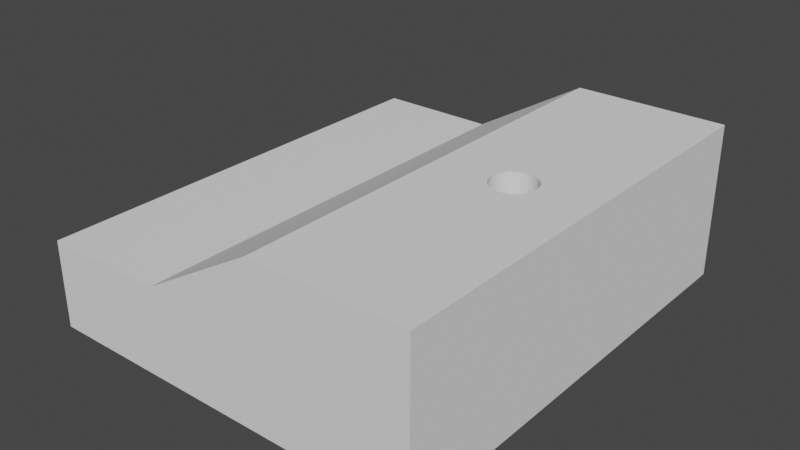 # Source: baffle2.blend  (saved by Blender 3.4.6; exported with 4.5.12 LTS)
import bpy
from mathutils import Matrix  # noqa: F401  (used for matrix-valued properties, if any)

bpy.ops.wm.read_factory_settings(use_empty=True)
scene = bpy.context.scene
scene.name = 'Scene'

# ---- collections
col_collection = bpy.data.collections.new('Collection'); scene.collection.children.link(col_collection)

# ---- world
world_world = bpy.data.worlds.new('World'); scene.world = world_world
world_world.use_nodes = True; world_world.node_tree.nodes.clear()
_N = world_world.node_tree.nodes; _L = world_world.node_tree.links
n0 = _N.new('ShaderNodeOutputWorld'); n0.name = 'World Output'; n0.location = (300, 300)
n1 = _N.new('ShaderNodeBackground'); n1.name = 'Background'; n1.location = (10, 300)
n1.inputs[0].default_value = (0.05088, 0.05088, 0.05088, 1.0)
_L.new(n1.outputs[0], n0.inputs[0])
n0.is_active_output = True
world_world.color = (0.05088, 0.05088, 0.05088)
world_world.use_sun_shadow = False
world_world.sun_shadow_jitter_overblur = 0.0

# ---- meshes
me_baffle = bpy.data.meshes.new('baffle')
me_baffle.from_pydata([(0.0, 0.0, 2.135), (0.0, 0.0, 1.235), (0.15, 0.0, 2.135), (0.15, 0.0, 1.235), (0.0, 0.0, 0.635), (0.0, 0.0, 0.0), (0.15, 0.0, 0.635), (0.15, 0.0, 0.0), (0.0, 0.0, 6.635), (0.0, 0.0, 5.735), (0.15, 0.0, 6.635), (0.15, 0.0, 5.735), (0.0, 0.0, 5.135), (0.0, 0.0, 4.235), (0.15, 0.0, 5.135), (0.15, 0.0, 4.235), (0.15, 0.0, 2.735), (0.15, 0.0, 3.635), (0.0, 0.0, 2.735), (0.0, 0.0, 3.635), (0.15, 0.0, 7.87), (0.15, 0.65, 7.87), (0.0, 0.0, 7.87), (0.0, 0.65, 7.87), (0.15, 0.0, 7.235), (0.0, 0.0, 7.235), (0.15, 0.65, 0.0), (0.0, 0.65, 0.0), (0.15, 0.2819, 4.038), (0.15, 0.2954, 3.987), (0.15, 0.15, 5.175), (0.15, 0.1928, 6.705), (0.15, 0.15, 6.675), (0.15, 0.1928, 5.665), (0.15, 0.2819, 3.832), (0.15, 0.2598, 3.785), (0.15, 0.2298, 3.742), (0.15, 0.1928, 3.705), (0.15, 0.15, 3.675), (0.15, 0.2954, 6.883), (0.15, 0.2819, 6.832), (0.15, 0.2598, 5.585), (0.15, 0.2819, 5.538), (0.15, 0.05209, 3.64), (0.15, 0.05209, 2.73), (0.15, 0.1026, 3.653), (0.15, 0.1026, 2.717), (0.15, 0.15, 2.695), (0.15, 0.1928, 7.165), (0.15, 0.15, 7.195), (0.15, 0.1026, 7.217), (0.15, 0.2298, 7.128), (0.15, 0.2598, 7.085), (0.15, 0.2819, 7.038), (0.15, 0.2954, 6.987), (0.15, 0.3, 6.935), (0.15, 0.2598, 6.785), (0.15, 0.2298, 6.742), (0.15, 0.1026, 6.653), (0.15, 0.05209, 6.64), (0.15, 0.15, 5.695), (0.15, 0.1026, 5.717), (0.15, 0.05209, 7.23), (0.15, 0.05209, 5.73), (0.15, 0.2298, 5.628), (0.15, 0.2954, 5.487), (0.15, 0.3, 5.435), (0.15, 0.2954, 5.383), (0.15, 0.2819, 5.332), (0.15, 0.2598, 5.285), (0.15, 0.2298, 5.242), (0.15, 0.1928, 5.205), (0.15, 0.05209, 4.23), (0.15, 0.1026, 4.217), (0.15, 0.15, 4.195), (0.15, 0.1928, 4.165), (0.15, 0.2819, 2.332), (0.15, 0.2598, 2.285), (0.15, 0.1928, 1.165), (0.15, 0.2298, 2.242), (0.15, 0.1928, 2.205), (0.15, 0.15, 2.175), (0.15, 0.1026, 1.217), (0.15, 0.15, 1.195), (0.15, 0.2819, 0.8324), (0.15, 0.2598, 0.785), (0.15, 0.2298, 0.7422), (0.15, 0.1928, 0.7052), (0.15, 0.15, 0.6752), (0.15, 0.1026, 0.6531), (0.15, 0.05209, 0.6396), (0.15, 0.05209, 2.14), (0.15, 0.3, 3.935), (0.15, 0.2954, 3.883), (0.15, 0.05209, 5.14), (0.15, 0.1026, 5.153), (0.15, 0.2298, 4.128), (0.15, 0.2598, 4.085), (0.15, 0.1026, 2.153), (0.15, 0.05209, 1.23), (0.15, 0.1928, 2.665), (0.15, 0.2298, 2.628), (0.15, 0.2598, 2.585), (0.15, 0.2954, 0.9871), (0.15, 0.3, 0.935), (0.15, 0.2954, 0.8829), (0.15, 0.2954, 2.383), (0.15, 0.2298, 1.128), (0.15, 0.3, 2.435), (0.15, 0.2598, 1.085), (0.15, 0.2819, 1.038), (0.15, 0.2954, 2.487), (0.15, 0.2819, 2.538), (0.0, 0.15, 2.175), (0.0, 0.1928, 2.205), (0.0, 0.1026, 1.217), (0.0, 0.2598, 2.585), (0.0, 0.2298, 2.628), (0.0, 0.05209, 3.64), (0.0, 0.1928, 2.665), (0.0, 0.15, 2.695), (0.0, 0.15, 1.195), (0.0, 0.15, 3.675), (0.0, 0.1928, 3.705), (0.0, 0.2298, 7.128), (0.0, 0.1928, 7.165), (0.0, 3.674e-17, 3.635), (0.0, 0.05209, 2.73), (0.0, 0.1026, 2.717), (0.0, 0.1928, 0.7052), (0.0, 0.15, 0.6752), (0.0, 0.1026, 0.6531), (0.0, 0.2598, 2.285), (0.0, 0.2819, 2.332), (0.0, 0.1928, 1.165), (0.0, 0.1026, 5.717), (0.0, 0.15, 6.675), (0.0, 0.15, 5.695), (0.0, 0.1928, 5.665), (0.0, 0.1928, 6.705), (0.0, 0.2298, 6.742), (0.0, 0.2598, 6.785), (0.0, 0.05209, 0.6396), (0.0, 3.674e-17, 0.635), (0.0, 0.2298, 0.7422), (0.0, 0.2598, 0.785), (0.0, 0.2819, 0.8324), (0.0, 0.2298, 2.242), (0.0, 0.2298, 3.742), (0.0, 0.2598, 3.785), (0.0, 0.2819, 3.832), (0.0, 0.2298, 5.242), (0.0, 0.2598, 5.285), (0.0, 0.2819, 5.332), (0.0, 0.2954, 5.383), (0.0, 0.3, 5.435), (0.0, 0.2954, 5.487), (0.0, 0.2819, 5.538), (0.0, 0.2819, 1.038), (0.0, 0.2598, 1.085), (0.0, 0.3, 2.435), (0.0, 0.2598, 5.585), (0.0, 0.2298, 5.628), (0.0, 0.05209, 5.73), (0.0, 0.05209, 6.64), (0.0, 0.1026, 6.653), (0.0, 0.2819, 6.832), (0.0, 0.2954, 6.883), (0.0, 0.3, 6.935), (0.0, 0.2954, 6.987), (0.0, 0.2819, 7.038), (0.0, 0.2598, 7.085), (0.0, 0.15, 7.195), (0.0, 0.1026, 7.217), (0.0, 0.05209, 7.23), (0.0, 0.2954, 2.383), (0.0, 0.2298, 1.128), (0.0, 3.674e-17, 2.135), (0.0, 0.05209, 1.23), (0.0, 0.05209, 2.14), (0.0, 0.1026, 2.153), (0.0, 0.2954, 3.987), (0.0, 0.2819, 4.038), (0.0, 0.15, 5.175), (0.0, 0.2598, 4.085), (0.0, 0.15, 4.195), (0.0, 0.1026, 4.217), (0.0, 0.05209, 4.23), (0.0, 0.1026, 5.153), (0.0, 0.1026, 3.653), (0.0, 0.2954, 2.487), (0.0, 0.2819, 2.538), (0.0, 0.2298, 4.128), (0.0, 0.1928, 4.165), (0.0, 0.2954, 3.883), (0.0, 0.3, 3.935), (0.0, 0.1928, 5.205), (0.0, 0.2954, 0.8829), (0.0, 0.3, 0.935), (0.0, 0.2954, 0.9871), (0.0, 3.674e-17, 5.135), (0.0, 0.05209, 5.14), (0.15, 3.674e-17, 3.635), (0.15, 3.674e-17, 5.135), (0.15, 3.674e-17, 0.635), (0.15, 3.674e-17, 2.135), (0.15, 3.674e-17, 6.635), (0.0, 3.674e-17, 6.635)], [], [(0, 1, 2), (2, 1, 3), (4, 5, 6), (6, 5, 7), (8, 9, 10), (10, 9, 11), (12, 13, 14), (14, 13, 15), (16, 17, 18), (18, 17, 19), (20, 21, 22), (22, 21, 23), (24, 20, 25), (25, 20, 22), (26, 7, 27), (27, 7, 5), (21, 26, 23), (23, 26, 27), (28, 29, 30), (31, 32, 33), (34, 35, 26), (35, 36, 26), (26, 36, 37), (26, 37, 38), (39, 40, 33), (41, 42, 21), (17, 16, 43), (43, 16, 44), (43, 44, 45), (45, 44, 46), (45, 46, 38), (38, 46, 47), (48, 21, 49), (49, 21, 50), (48, 51, 21), (21, 51, 52), (21, 52, 53), (53, 54, 21), (21, 54, 55), (21, 55, 39), (40, 56, 33), (33, 56, 57), (33, 57, 31), (32, 58, 33), (33, 58, 59), (33, 59, 60), (60, 59, 61), (50, 21, 62), (62, 21, 20), (62, 20, 24), (10, 11, 59), (59, 11, 63), (59, 63, 61), (39, 33, 21), (21, 33, 64), (21, 64, 41), (42, 65, 21), (21, 65, 66), (21, 66, 26), (26, 66, 67), (26, 67, 68), (68, 69, 26), (26, 69, 70), (26, 70, 71), (72, 73, 30), (30, 73, 74), (30, 74, 75), (76, 77, 78), (78, 77, 79), (78, 79, 80), (81, 82, 80), (80, 82, 83), (80, 83, 78), (84, 85, 26), (26, 85, 86), (26, 86, 87), (87, 88, 26), (26, 88, 89), (26, 89, 7), (7, 89, 90), (7, 90, 6), (91, 2, 3), (30, 29, 71), (71, 29, 92), (71, 92, 26), (26, 92, 93), (26, 93, 34), (14, 15, 94), (94, 15, 72), (94, 72, 95), (95, 72, 30), (75, 96, 30), (30, 96, 97), (30, 97, 28), (81, 98, 82), (82, 98, 91), (82, 91, 99), (99, 91, 3), (47, 100, 38), (38, 100, 101), (38, 101, 102), (103, 104, 26), (26, 104, 105), (26, 105, 84), (76, 78, 106), (106, 78, 107), (106, 107, 108), (108, 107, 109), (108, 109, 110), (110, 103, 108), (108, 103, 26), (108, 26, 111), (111, 26, 38), (111, 38, 112), (112, 38, 102), (113, 114, 115), (116, 117, 118), (118, 117, 119), (118, 119, 120), (115, 114, 121), (27, 122, 123), (124, 125, 23), (18, 126, 127), (127, 126, 118), (127, 118, 128), (128, 118, 120), (129, 27, 130), (130, 27, 131), (132, 133, 134), (135, 136, 137), (137, 136, 138), (136, 139, 138), (138, 139, 140), (138, 140, 141), (131, 27, 142), (142, 27, 5), (142, 5, 143), (129, 144, 27), (27, 144, 145), (27, 145, 146), (121, 114, 134), (134, 114, 147), (134, 147, 132), (123, 148, 27), (27, 148, 149), (27, 149, 150), (151, 152, 27), (27, 152, 153), (153, 154, 27), (27, 154, 155), (27, 155, 23), (23, 155, 156), (23, 156, 157), (158, 159, 160), (157, 161, 23), (23, 161, 162), (23, 162, 138), (9, 8, 163), (163, 8, 164), (163, 164, 135), (135, 164, 165), (135, 165, 136), (141, 166, 138), (138, 166, 167), (138, 167, 23), (23, 167, 168), (23, 168, 169), (169, 170, 23), (23, 170, 171), (23, 171, 124), (125, 172, 23), (23, 172, 173), (23, 173, 22), (22, 173, 174), (22, 174, 25), (133, 175, 134), (134, 175, 160), (134, 160, 176), (176, 160, 159), (1, 177, 178), (178, 177, 179), (178, 179, 115), (115, 179, 180), (115, 180, 113), (181, 182, 183), (183, 182, 184), (185, 186, 183), (183, 186, 187), (183, 187, 188), (189, 190, 118), (118, 190, 191), (118, 191, 116), (184, 192, 183), (183, 192, 193), (183, 193, 185), (150, 194, 27), (27, 194, 195), (27, 195, 151), (151, 195, 181), (151, 181, 196), (196, 181, 183), (146, 197, 27), (27, 197, 198), (27, 198, 199), (13, 200, 187), (187, 200, 201), (187, 201, 188), (189, 122, 190), (190, 122, 27), (190, 27, 160), (160, 27, 199), (160, 199, 158), (15, 13, 72), (72, 13, 187), (72, 187, 73), (73, 187, 186), (73, 186, 74), (74, 186, 185), (74, 185, 75), (75, 185, 193), (75, 193, 96), (96, 193, 192), (96, 192, 97), (97, 192, 184), (97, 184, 28), (28, 184, 182), (28, 182, 29), (29, 182, 181), (29, 181, 92), (92, 181, 195), (92, 195, 93), (93, 195, 194), (93, 194, 34), (34, 194, 150), (34, 150, 35), (35, 150, 149), (35, 149, 36), (36, 149, 148), (36, 148, 37), (37, 148, 123), (37, 123, 38), (38, 123, 122), (38, 122, 45), (45, 122, 189), (45, 189, 43), (43, 189, 118), (43, 118, 202), (202, 118, 126), (11, 9, 63), (63, 9, 163), (63, 163, 61), (61, 163, 135), (61, 135, 60), (60, 135, 137), (60, 137, 33), (33, 137, 138), (33, 138, 64), (64, 138, 162), (64, 162, 41), (41, 162, 161), (41, 161, 42), (42, 161, 157), (42, 157, 65), (65, 157, 156), (65, 156, 66), (66, 156, 155), (66, 155, 67), (67, 155, 154), (67, 154, 68), (68, 154, 153), (68, 153, 69), (69, 153, 152), (69, 152, 70), (70, 152, 151), (70, 151, 71), (71, 151, 196), (71, 196, 30), (30, 196, 183), (30, 183, 95), (95, 183, 188), (95, 188, 94), (94, 188, 201), (94, 201, 203), (203, 201, 200), (3, 1, 99), (99, 1, 178), (99, 178, 82), (82, 178, 115), (82, 115, 83), (83, 115, 121), (83, 121, 78), (78, 121, 134), (78, 134, 107), (107, 134, 176), (107, 176, 109), (109, 176, 159), (109, 159, 110), (110, 159, 158), (110, 158, 103), (103, 158, 199), (103, 199, 104), (104, 199, 198), (104, 198, 105), (105, 198, 197), (105, 197, 84), (84, 197, 146), (84, 146, 85), (85, 146, 145), (85, 145, 86), (86, 145, 144), (86, 144, 87), (87, 144, 129), (87, 129, 88), (88, 129, 130), (88, 130, 89), (89, 130, 131), (89, 131, 90), (90, 131, 142), (90, 142, 204), (204, 142, 143), (16, 18, 44), (44, 18, 127), (44, 127, 46), (46, 127, 128), (46, 128, 47), (47, 128, 120), (47, 120, 100), (100, 120, 119), (100, 119, 101), (101, 119, 117), (101, 117, 102), (102, 117, 116), (102, 116, 112), (112, 116, 191), (112, 191, 111), (111, 191, 190), (111, 190, 108), (108, 190, 160), (108, 160, 106), (106, 160, 175), (106, 175, 76), (76, 175, 133), (76, 133, 77), (77, 133, 132), (77, 132, 79), (79, 132, 147), (79, 147, 80), (80, 147, 114), (80, 114, 81), (81, 114, 113), (81, 113, 98), (98, 113, 180), (98, 180, 91), (91, 180, 179), (91, 179, 205), (205, 179, 177), (24, 25, 62), (62, 25, 174), (62, 174, 50), (50, 174, 173), (50, 173, 49), (49, 173, 172), (49, 172, 48), (48, 172, 125), (48, 125, 51), (51, 125, 124), (51, 124, 52), (52, 124, 171), (52, 171, 53), (53, 171, 170), (53, 170, 54), (54, 170, 169), (54, 169, 55), (55, 169, 168), (55, 168, 39), (39, 168, 167), (39, 167, 40), (40, 167, 166), (40, 166, 56), (56, 166, 141), (56, 141, 57), (57, 141, 140), (57, 140, 31), (31, 140, 139), (31, 139, 32), (32, 139, 136), (32, 136, 58), (58, 136, 165), (58, 165, 59), (59, 165, 164), (59, 164, 206), (206, 164, 207)])
me_baffle.update()
me_wall1 = bpy.data.meshes.new('wall1')
me_wall1.from_pydata([(0.686, -0.787, 0.272), (0.686, -0.787, 0.0), (0.686, 0.0, 0.272), (0.686, 0.0, 0.0), (0.5281, -0.3644, 0.272), (0.5335, -0.3606, 0.272), (0.419, 0.0, 0.272), (0.419, -0.787, 0.272), (0.5525, -0.4315, 0.272), (0.5459, -0.4309, 0.272), (0.5591, -0.4309, 0.272), (0.5655, -0.4292, 0.272), (0.5715, -0.3606, 0.272), (0.5655, -0.3578, 0.272), (0.5591, -0.3561, 0.272), (0.5854, -0.3745, 0.272), (0.5882, -0.3805, 0.272), (0.5395, -0.3578, 0.272), (0.5459, -0.3561, 0.272), (0.5525, -0.3555, 0.272), (0.5769, -0.3644, 0.272), (0.5816, -0.3691, 0.272), (0.5816, -0.4179, 0.272), (0.5854, -0.4125, 0.272), (0.5882, -0.4065, 0.272), (0.5769, -0.4226, 0.272), (0.5715, -0.4264, 0.272), (0.5395, -0.4292, 0.272), (0.5335, -0.4264, 0.272), (0.5281, -0.4226, 0.272), (0.5168, -0.3805, 0.272), (0.5196, -0.3745, 0.272), (0.5234, -0.3691, 0.272), (0.5899, -0.3869, 0.272), (0.5905, -0.3935, 0.272), (0.5899, -0.4001, 0.272), (0.5234, -0.4179, 0.272), (0.5196, -0.4125, 0.272), (0.5168, -0.4065, 0.272), (0.5151, -0.4001, 0.272), (0.5145, -0.3935, 0.272), (0.5151, -0.3869, 0.272), (0.216, -0.787, 0.152), (0.216, 0.0, 0.152), (0.0, -0.787, 0.152), (0.0, 0.0, 0.152), (0.0, -0.787, 0.0), (0.0, 0.0, 0.0), (0.5655, -0.3578, 0.0), (0.5591, -0.3561, 0.0), (0.5525, -0.3555, 0.0), (0.5459, -0.3561, 0.0), (0.5525, -0.4315, 0.0), (0.5591, -0.4309, 0.0), (0.5395, -0.3578, 0.0), (0.5335, -0.3606, 0.0), (0.5281, -0.3644, 0.0), (0.5882, -0.3805, 0.0), (0.5854, -0.3745, 0.0), (0.5816, -0.3691, 0.0), (0.5769, -0.3644, 0.0), (0.5715, -0.3606, 0.0), (0.5234, -0.3691, 0.0), (0.5196, -0.3745, 0.0), (0.5168, -0.3805, 0.0), (0.5655, -0.4292, 0.0), (0.5715, -0.4264, 0.0), (0.5769, -0.4226, 0.0), (0.5816, -0.4179, 0.0), (0.5854, -0.4125, 0.0), (0.5882, -0.4065, 0.0), (0.5168, -0.4065, 0.0), (0.5196, -0.4125, 0.0), (0.5234, -0.4179, 0.0), (0.5281, -0.4226, 0.0), (0.5335, -0.4264, 0.0), (0.5395, -0.4292, 0.0), (0.5459, -0.4309, 0.0), (0.5151, -0.3869, 0.0), (0.5145, -0.3935, 0.0), (0.5151, -0.4001, 0.0), (0.5899, -0.4001, 0.0), (0.5905, -0.3935, 0.0), (0.5899, -0.3869, 0.0)], [], [(0, 1, 2), (2, 1, 3), (4, 5, 6), (7, 8, 9), (8, 7, 10), (10, 7, 0), (10, 0, 11), (12, 2, 13), (13, 2, 14), (2, 15, 16), (5, 17, 6), (6, 17, 18), (6, 18, 2), (2, 18, 19), (2, 19, 14), (12, 20, 2), (2, 20, 21), (2, 21, 15), (22, 0, 23), (23, 0, 24), (22, 25, 0), (0, 25, 26), (0, 26, 11), (9, 27, 7), (7, 27, 28), (7, 28, 29), (30, 31, 6), (6, 31, 32), (6, 32, 4), (16, 33, 2), (2, 33, 34), (2, 34, 0), (0, 34, 35), (0, 35, 24), (29, 36, 7), (7, 36, 37), (7, 37, 38), (38, 39, 7), (7, 39, 40), (7, 40, 6), (6, 40, 41), (6, 41, 30), (42, 7, 43), (43, 7, 6), (44, 42, 45), (45, 42, 43), (46, 44, 47), (47, 44, 45), (48, 49, 3), (49, 50, 3), (3, 50, 51), (3, 51, 47), (1, 52, 53), (51, 54, 47), (47, 54, 55), (47, 55, 56), (57, 58, 3), (3, 58, 59), (59, 60, 3), (3, 60, 61), (3, 61, 48), (56, 62, 47), (47, 62, 63), (47, 63, 64), (53, 65, 1), (1, 65, 66), (1, 66, 67), (67, 68, 1), (1, 68, 69), (1, 69, 70), (71, 72, 46), (46, 72, 73), (46, 73, 74), (74, 75, 46), (46, 75, 76), (46, 76, 1), (1, 76, 77), (1, 77, 52), (64, 78, 47), (47, 78, 79), (47, 79, 46), (46, 79, 80), (46, 80, 71), (70, 81, 1), (1, 81, 82), (1, 82, 3), (3, 82, 83), (3, 83, 57), (44, 46, 42), (42, 46, 1), (42, 1, 7), (7, 1, 0), (47, 45, 43), (6, 2, 43), (43, 2, 3), (43, 3, 47), (52, 8, 53), (53, 8, 10), (53, 10, 65), (65, 10, 11), (65, 11, 66), (66, 11, 26), (66, 26, 67), (67, 26, 25), (67, 25, 68), (68, 25, 22), (68, 22, 69), (69, 22, 23), (69, 23, 70), (70, 23, 24), (70, 24, 81), (81, 24, 35), (81, 35, 82), (82, 35, 34), (82, 34, 83), (83, 34, 33), (83, 33, 57), (57, 33, 16), (57, 16, 58), (58, 16, 15), (58, 15, 59), (59, 15, 21), (59, 21, 60), (60, 21, 20), (60, 20, 61), (61, 20, 12), (61, 12, 48), (48, 12, 13), (48, 13, 49), (49, 13, 14), (49, 14, 50), (50, 14, 19), (50, 19, 51), (51, 19, 18), (51, 18, 54), (54, 18, 17), (54, 17, 55), (55, 17, 5), (55, 5, 56), (56, 5, 4), (56, 4, 62), (62, 4, 32), (62, 32, 63), (63, 32, 31), (63, 31, 64), (64, 31, 30), (64, 30, 78), (78, 30, 41), (78, 41, 79), (79, 41, 40), (79, 40, 80), (80, 40, 39), (80, 39, 71), (71, 39, 38), (71, 38, 72), (72, 38, 37), (72, 37, 73), (73, 37, 36), (73, 36, 74), (74, 36, 29), (74, 29, 75), (75, 29, 28), (75, 28, 76), (76, 28, 27), (76, 27, 77), (77, 27, 9), (77, 9, 52), (52, 9, 8)])
me_wall1.update()
me_baffle_001 = bpy.data.meshes.new('baffle.001')
me_baffle_001.from_pydata([(0.0, 0.0, 2.135), (0.0, 0.0, 1.235), (0.15, 0.0, 2.135), (0.15, 0.0, 1.235), (0.0, 0.0, 0.635), (0.0, 0.0, 0.0), (0.15, 0.0, 0.635), (0.15, 0.0, 0.0), (0.0, 0.0, 6.635), (0.0, 0.0, 5.735), (0.15, 0.0, 6.635), (0.15, 0.0, 5.735), (0.0, 0.0, 5.135), (0.0, 0.0, 4.235), (0.15, 0.0, 5.135), (0.15, 0.0, 4.235), (0.15, 0.0, 2.735), (0.15, 0.0, 3.635), (0.0, 0.0, 2.735), (0.0, 0.0, 3.635), (0.15, 0.0, 7.87), (0.15, 0.65, 7.87), (0.0, 0.0, 7.87), (0.0, 0.65, 7.87), (0.15, 0.0, 7.235), (0.0, 0.0, 7.235), (0.15, 0.65, 0.0), (0.0, 0.65, 0.0), (0.15, 0.2819, 4.038), (0.15, 0.2954, 3.987), (0.15, 0.15, 5.175), (0.15, 0.1928, 6.705), (0.15, 0.15, 6.675), (0.15, 0.1928, 5.665), (0.15, 0.2819, 3.832), (0.15, 0.2598, 3.785), (0.15, 0.2298, 3.742), (0.15, 0.1928, 3.705), (0.15, 0.15, 3.675), (0.15, 0.2954, 6.883), (0.15, 0.2819, 6.832), (0.15, 0.2598, 5.585), (0.15, 0.2819, 5.538), (0.15, 0.05209, 3.64), (0.15, 0.05209, 2.73), (0.15, 0.1026, 3.653), (0.15, 0.1026, 2.717), (0.15, 0.15, 2.695), (0.15, 0.1928, 7.165), (0.15, 0.15, 7.195), (0.15, 0.1026, 7.217), (0.15, 0.2298, 7.128), (0.15, 0.2598, 7.085), (0.15, 0.2819, 7.038), (0.15, 0.2954, 6.987), (0.15, 0.3, 6.935), (0.15, 0.2598, 6.785), (0.15, 0.2298, 6.742), (0.15, 0.1026, 6.653), (0.15, 0.05209, 6.64), (0.15, 0.15, 5.695), (0.15, 0.1026, 5.717), (0.15, 0.05209, 7.23), (0.15, 0.05209, 5.73), (0.15, 0.2298, 5.628), (0.15, 0.2954, 5.487), (0.15, 0.3, 5.435), (0.15, 0.2954, 5.383), (0.15, 0.2819, 5.332), (0.15, 0.2598, 5.285), (0.15, 0.2298, 5.242), (0.15, 0.1928, 5.205), (0.15, 0.05209, 4.23), (0.15, 0.1026, 4.217), (0.15, 0.15, 4.195), (0.15, 0.1928, 4.165), (0.15, 0.2819, 2.332), (0.15, 0.2598, 2.285), (0.15, 0.1928, 1.165), (0.15, 0.2298, 2.242), (0.15, 0.1928, 2.205), (0.15, 0.15, 2.175), (0.15, 0.1026, 1.217), (0.15, 0.15, 1.195), (0.15, 0.2819, 0.8324), (0.15, 0.2598, 0.785), (0.15, 0.2298, 0.7422), (0.15, 0.1928, 0.7052), (0.15, 0.15, 0.6752), (0.15, 0.1026, 0.6531), (0.15, 0.05209, 0.6396), (0.15, 0.05209, 2.14), (0.15, 0.3, 3.935), (0.15, 0.2954, 3.883), (0.15, 0.05209, 5.14), (0.15, 0.1026, 5.153), (0.15, 0.2298, 4.128), (0.15, 0.2598, 4.085), (0.15, 0.1026, 2.153), (0.15, 0.05209, 1.23), (0.15, 0.1928, 2.665), (0.15, 0.2298, 2.628), (0.15, 0.2598, 2.585), (0.15, 0.2954, 0.9871), (0.15, 0.3, 0.935), (0.15, 0.2954, 0.8829), (0.15, 0.2954, 2.383), (0.15, 0.2298, 1.128), (0.15, 0.3, 2.435), (0.15, 0.2598, 1.085), (0.15, 0.2819, 1.038), (0.15, 0.2954, 2.487), (0.15, 0.2819, 2.538), (0.0, 0.15, 2.175), (0.0, 0.1928, 2.205), (0.0, 0.1026, 1.217), (0.0, 0.2598, 2.585), (0.0, 0.2298, 2.628), (0.0, 0.05209, 3.64), (0.0, 0.1928, 2.665), (0.0, 0.15, 2.695), (0.0, 0.15, 1.195), (0.0, 0.15, 3.675), (0.0, 0.1928, 3.705), (0.0, 0.2298, 7.128), (0.0, 0.1928, 7.165), (0.0, 3.674e-17, 3.635), (0.0, 0.05209, 2.73), (0.0, 0.1026, 2.717), (0.0, 0.1928, 0.7052), (0.0, 0.15, 0.6752), (0.0, 0.1026, 0.6531), (0.0, 0.2598, 2.285), (0.0, 0.2819, 2.332), (0.0, 0.1928, 1.165), (0.0, 0.1026, 5.717), (0.0, 0.15, 6.675), (0.0, 0.15, 5.695), (0.0, 0.1928, 5.665), (0.0, 0.1928, 6.705), (0.0, 0.2298, 6.742), (0.0, 0.2598, 6.785), (0.0, 0.05209, 0.6396), (0.0, 3.674e-17, 0.635), (0.0, 0.2298, 0.7422), (0.0, 0.2598, 0.785), (0.0, 0.2819, 0.8324), (0.0, 0.2298, 2.242), (0.0, 0.2298, 3.742), (0.0, 0.2598, 3.785), (0.0, 0.2819, 3.832), (0.0, 0.2298, 5.242), (0.0, 0.2598, 5.285), (0.0, 0.2819, 5.332), (0.0, 0.2954, 5.383), (0.0, 0.3, 5.435), (0.0, 0.2954, 5.487), (0.0, 0.2819, 5.538), (0.0, 0.2819, 1.038), (0.0, 0.2598, 1.085), (0.0, 0.3, 2.435), (0.0, 0.2598, 5.585), (0.0, 0.2298, 5.628), (0.0, 0.05209, 5.73), (0.0, 0.05209, 6.64), (0.0, 0.1026, 6.653), (0.0, 0.2819, 6.832), (0.0, 0.2954, 6.883), (0.0, 0.3, 6.935), (0.0, 0.2954, 6.987), (0.0, 0.2819, 7.038), (0.0, 0.2598, 7.085), (0.0, 0.15, 7.195), (0.0, 0.1026, 7.217), (0.0, 0.05209, 7.23), (0.0, 0.2954, 2.383), (0.0, 0.2298, 1.128), (0.0, 3.674e-17, 2.135), (0.0, 0.05209, 1.23), (0.0, 0.05209, 2.14), (0.0, 0.1026, 2.153), (0.0, 0.2954, 3.987), (0.0, 0.2819, 4.038), (0.0, 0.15, 5.175), (0.0, 0.2598, 4.085), (0.0, 0.15, 4.195), (0.0, 0.1026, 4.217), (0.0, 0.05209, 4.23), (0.0, 0.1026, 5.153), (0.0, 0.1026, 3.653), (0.0, 0.2954, 2.487), (0.0, 0.2819, 2.538), (0.0, 0.2298, 4.128), (0.0, 0.1928, 4.165), (0.0, 0.2954, 3.883), (0.0, 0.3, 3.935), (0.0, 0.1928, 5.205), (0.0, 0.2954, 0.8829), (0.0, 0.3, 0.935), (0.0, 0.2954, 0.9871), (0.0, 3.674e-17, 5.135), (0.0, 0.05209, 5.14), (0.15, 3.674e-17, 3.635), (0.15, 3.674e-17, 5.135), (0.15, 3.674e-17, 0.635), (0.15, 3.674e-17, 2.135), (0.15, 3.674e-17, 6.635), (0.0, 3.674e-17, 6.635)], [], [(0, 1, 2), (2, 1, 3), (4, 5, 6), (6, 5, 7), (8, 9, 10), (10, 9, 11), (12, 13, 14), (14, 13, 15), (16, 17, 18), (18, 17, 19), (20, 21, 22), (22, 21, 23), (24, 20, 25), (25, 20, 22), (26, 7, 27), (27, 7, 5), (21, 26, 23), (23, 26, 27), (28, 29, 30), (31, 32, 33), (34, 35, 26), (35, 36, 26), (26, 36, 37), (26, 37, 38), (39, 40, 33), (41, 42, 21), (17, 16, 43), (43, 16, 44), (43, 44, 45), (45, 44, 46), (45, 46, 38), (38, 46, 47), (48, 21, 49), (49, 21, 50), (48, 51, 21), (21, 51, 52), (21, 52, 53), (53, 54, 21), (21, 54, 55), (21, 55, 39), (40, 56, 33), (33, 56, 57), (33, 57, 31), (32, 58, 33), (33, 58, 59), (33, 59, 60), (60, 59, 61), (50, 21, 62), (62, 21, 20), (62, 20, 24), (10, 11, 59), (59, 11, 63), (59, 63, 61), (39, 33, 21), (21, 33, 64), (21, 64, 41), (42, 65, 21), (21, 65, 66), (21, 66, 26), (26, 66, 67), (26, 67, 68), (68, 69, 26), (26, 69, 70), (26, 70, 71), (72, 73, 30), (30, 73, 74), (30, 74, 75), (76, 77, 78), (78, 77, 79), (78, 79, 80), (81, 82, 80), (80, 82, 83), (80, 83, 78), (84, 85, 26), (26, 85, 86), (26, 86, 87), (87, 88, 26), (26, 88, 89), (26, 89, 7), (7, 89, 90), (7, 90, 6), (91, 2, 3), (30, 29, 71), (71, 29, 92), (71, 92, 26), (26, 92, 93), (26, 93, 34), (14, 15, 94), (94, 15, 72), (94, 72, 95), (95, 72, 30), (75, 96, 30), (30, 96, 97), (30, 97, 28), (81, 98, 82), (82, 98, 91), (82, 91, 99), (99, 91, 3), (47, 100, 38), (38, 100, 101), (38, 101, 102), (103, 104, 26), (26, 104, 105), (26, 105, 84), (76, 78, 106), (106, 78, 107), (106, 107, 108), (108, 107, 109), (108, 109, 110), (110, 103, 108), (108, 103, 26), (108, 26, 111), (111, 26, 38), (111, 38, 112), (112, 38, 102), (113, 114, 115), (116, 117, 118), (118, 117, 119), (118, 119, 120), (115, 114, 121), (27, 122, 123), (124, 125, 23), (18, 126, 127), (127, 126, 118), (127, 118, 128), (128, 118, 120), (129, 27, 130), (130, 27, 131), (132, 133, 134), (135, 136, 137), (137, 136, 138), (136, 139, 138), (138, 139, 140), (138, 140, 141), (131, 27, 142), (142, 27, 5), (142, 5, 143), (129, 144, 27), (27, 144, 145), (27, 145, 146), (121, 114, 134), (134, 114, 147), (134, 147, 132), (123, 148, 27), (27, 148, 149), (27, 149, 150), (151, 152, 27), (27, 152, 153), (153, 154, 27), (27, 154, 155), (27, 155, 23), (23, 155, 156), (23, 156, 157), (158, 159, 160), (157, 161, 23), (23, 161, 162), (23, 162, 138), (9, 8, 163), (163, 8, 164), (163, 164, 135), (135, 164, 165), (135, 165, 136), (141, 166, 138), (138, 166, 167), (138, 167, 23), (23, 167, 168), (23, 168, 169), (169, 170, 23), (23, 170, 171), (23, 171, 124), (125, 172, 23), (23, 172, 173), (23, 173, 22), (22, 173, 174), (22, 174, 25), (133, 175, 134), (134, 175, 160), (134, 160, 176), (176, 160, 159), (1, 177, 178), (178, 177, 179), (178, 179, 115), (115, 179, 180), (115, 180, 113), (181, 182, 183), (183, 182, 184), (185, 186, 183), (183, 186, 187), (183, 187, 188), (189, 190, 118), (118, 190, 191), (118, 191, 116), (184, 192, 183), (183, 192, 193), (183, 193, 185), (150, 194, 27), (27, 194, 195), (27, 195, 151), (151, 195, 181), (151, 181, 196), (196, 181, 183), (146, 197, 27), (27, 197, 198), (27, 198, 199), (13, 200, 187), (187, 200, 201), (187, 201, 188), (189, 122, 190), (190, 122, 27), (190, 27, 160), (160, 27, 199), (160, 199, 158), (15, 13, 72), (72, 13, 187), (72, 187, 73), (73, 187, 186), (73, 186, 74), (74, 186, 185), (74, 185, 75), (75, 185, 193), (75, 193, 96), (96, 193, 192), (96, 192, 97), (97, 192, 184), (97, 184, 28), (28, 184, 182), (28, 182, 29), (29, 182, 181), (29, 181, 92), (92, 181, 195), (92, 195, 93), (93, 195, 194), (93, 194, 34), (34, 194, 150), (34, 150, 35), (35, 150, 149), (35, 149, 36), (36, 149, 148), (36, 148, 37), (37, 148, 123), (37, 123, 38), (38, 123, 122), (38, 122, 45), (45, 122, 189), (45, 189, 43), (43, 189, 118), (43, 118, 202), (202, 118, 126), (11, 9, 63), (63, 9, 163), (63, 163, 61), (61, 163, 135), (61, 135, 60), (60, 135, 137), (60, 137, 33), (33, 137, 138), (33, 138, 64), (64, 138, 162), (64, 162, 41), (41, 162, 161), (41, 161, 42), (42, 161, 157), (42, 157, 65), (65, 157, 156), (65, 156, 66), (66, 156, 155), (66, 155, 67), (67, 155, 154), (67, 154, 68), (68, 154, 153), (68, 153, 69), (69, 153, 152), (69, 152, 70), (70, 152, 151), (70, 151, 71), (71, 151, 196), (71, 196, 30), (30, 196, 183), (30, 183, 95), (95, 183, 188), (95, 188, 94), (94, 188, 201), (94, 201, 203), (203, 201, 200), (3, 1, 99), (99, 1, 178), (99, 178, 82), (82, 178, 115), (82, 115, 83), (83, 115, 121), (83, 121, 78), (78, 121, 134), (78, 134, 107), (107, 134, 176), (107, 176, 109), (109, 176, 159), (109, 159, 110), (110, 159, 158), (110, 158, 103), (103, 158, 199), (103, 199, 104), (104, 199, 198), (104, 198, 105), (105, 198, 197), (105, 197, 84), (84, 197, 146), (84, 146, 85), (85, 146, 145), (85, 145, 86), (86, 145, 144), (86, 144, 87), (87, 144, 129), (87, 129, 88), (88, 129, 130), (88, 130, 89), (89, 130, 131), (89, 131, 90), (90, 131, 142), (90, 142, 204), (204, 142, 143), (16, 18, 44), (44, 18, 127), (44, 127, 46), (46, 127, 128), (46, 128, 47), (47, 128, 120), (47, 120, 100), (100, 120, 119), (100, 119, 101), (101, 119, 117), (101, 117, 102), (102, 117, 116), (102, 116, 112), (112, 116, 191), (112, 191, 111), (111, 191, 190), (111, 190, 108), (108, 190, 160), (108, 160, 106), (106, 160, 175), (106, 175, 76), (76, 175, 133), (76, 133, 77), (77, 133, 132), (77, 132, 79), (79, 132, 147), (79, 147, 80), (80, 147, 114), (80, 114, 81), (81, 114, 113), (81, 113, 98), (98, 113, 180), (98, 180, 91), (91, 180, 179), (91, 179, 205), (205, 179, 177), (24, 25, 62), (62, 25, 174), (62, 174, 50), (50, 174, 173), (50, 173, 49), (49, 173, 172), (49, 172, 48), (48, 172, 125), (48, 125, 51), (51, 125, 124), (51, 124, 52), (52, 124, 171), (52, 171, 53), (53, 171, 170), (53, 170, 54), (54, 170, 169), (54, 169, 55), (55, 169, 168), (55, 168, 39), (39, 168, 167), (39, 167, 40), (40, 167, 166), (40, 166, 56), (56, 166, 141), (56, 141, 57), (57, 141, 140), (57, 140, 31), (31, 140, 139), (31, 139, 32), (32, 139, 136), (32, 136, 58), (58, 136, 165), (58, 165, 59), (59, 165, 164), (59, 164, 206), (206, 164, 207)])
me_baffle_001.update()
me_baffle_002 = bpy.data.meshes.new('baffle.002')
me_baffle_002.from_pydata([(0.0, 0.0, 2.135), (0.0, 0.0, 1.235), (0.15, 0.0, 2.135), (0.15, 0.0, 1.235), (0.0, 0.0, 0.635), (0.0, 0.0, 0.0), (0.15, 0.0, 0.635), (0.15, 0.0, 0.0), (0.0, 0.0, 6.635), (0.0, 0.0, 5.735), (0.15, 0.0, 6.635), (0.15, 0.0, 5.735), (0.0, 0.0, 5.135), (0.0, 0.0, 4.235), (0.15, 0.0, 5.135), (0.15, 0.0, 4.235), (0.15, 0.0, 2.735), (0.15, 0.0, 3.635), (0.0, 0.0, 2.735), (0.0, 0.0, 3.635), (0.15, 0.0, 7.87), (0.15, 0.65, 7.87), (0.0, 0.0, 7.87), (0.0, 0.65, 7.87), (0.15, 0.0, 7.235), (0.0, 0.0, 7.235), (0.15, 0.65, 0.0), (0.0, 0.65, 0.0), (0.15, 0.2819, 4.038), (0.15, 0.2954, 3.987), (0.15, 0.15, 5.175), (0.15, 0.1928, 6.705), (0.15, 0.15, 6.675), (0.15, 0.1928, 5.665), (0.15, 0.2819, 3.832), (0.15, 0.2598, 3.785), (0.15, 0.2298, 3.742), (0.15, 0.1928, 3.705), (0.15, 0.15, 3.675), (0.15, 0.2954, 6.883), (0.15, 0.2819, 6.832), (0.15, 0.2598, 5.585), (0.15, 0.2819, 5.538), (0.15, 0.05209, 3.64), (0.15, 0.05209, 2.73), (0.15, 0.1026, 3.653), (0.15, 0.1026, 2.717), (0.15, 0.15, 2.695), (0.15, 0.1928, 7.165), (0.15, 0.15, 7.195), (0.15, 0.1026, 7.217), (0.15, 0.2298, 7.128), (0.15, 0.2598, 7.085), (0.15, 0.2819, 7.038), (0.15, 0.2954, 6.987), (0.15, 0.3, 6.935), (0.15, 0.2598, 6.785), (0.15, 0.2298, 6.742), (0.15, 0.1026, 6.653), (0.15, 0.05209, 6.64), (0.15, 0.15, 5.695), (0.15, 0.1026, 5.717), (0.15, 0.05209, 7.23), (0.15, 0.05209, 5.73), (0.15, 0.2298, 5.628), (0.15, 0.2954, 5.487), (0.15, 0.3, 5.435), (0.15, 0.2954, 5.383), (0.15, 0.2819, 5.332), (0.15, 0.2598, 5.285), (0.15, 0.2298, 5.242), (0.15, 0.1928, 5.205), (0.15, 0.05209, 4.23), (0.15, 0.1026, 4.217), (0.15, 0.15, 4.195), (0.15, 0.1928, 4.165), (0.15, 0.2819, 2.332), (0.15, 0.2598, 2.285), (0.15, 0.1928, 1.165), (0.15, 0.2298, 2.242), (0.15, 0.1928, 2.205), (0.15, 0.15, 2.175), (0.15, 0.1026, 1.217), (0.15, 0.15, 1.195), (0.15, 0.2819, 0.8324), (0.15, 0.2598, 0.785), (0.15, 0.2298, 0.7422), (0.15, 0.1928, 0.7052), (0.15, 0.15, 0.6752), (0.15, 0.1026, 0.6531), (0.15, 0.05209, 0.6396), (0.15, 0.05209, 2.14), (0.15, 0.3, 3.935), (0.15, 0.2954, 3.883), (0.15, 0.05209, 5.14), (0.15, 0.1026, 5.153), (0.15, 0.2298, 4.128), (0.15, 0.2598, 4.085), (0.15, 0.1026, 2.153), (0.15, 0.05209, 1.23), (0.15, 0.1928, 2.665), (0.15, 0.2298, 2.628), (0.15, 0.2598, 2.585), (0.15, 0.2954, 0.9871), (0.15, 0.3, 0.935), (0.15, 0.2954, 0.8829), (0.15, 0.2954, 2.383), (0.15, 0.2298, 1.128), (0.15, 0.3, 2.435), (0.15, 0.2598, 1.085), (0.15, 0.2819, 1.038), (0.15, 0.2954, 2.487), (0.15, 0.2819, 2.538), (0.0, 0.15, 2.175), (0.0, 0.1928, 2.205), (0.0, 0.1026, 1.217), (0.0, 0.2598, 2.585), (0.0, 0.2298, 2.628), (0.0, 0.05209, 3.64), (0.0, 0.1928, 2.665), (0.0, 0.15, 2.695), (0.0, 0.15, 1.195), (0.0, 0.15, 3.675), (0.0, 0.1928, 3.705), (0.0, 0.2298, 7.128), (0.0, 0.1928, 7.165), (0.0, 3.674e-17, 3.635), (0.0, 0.05209, 2.73), (0.0, 0.1026, 2.717), (0.0, 0.1928, 0.7052), (0.0, 0.15, 0.6752), (0.0, 0.1026, 0.6531), (0.0, 0.2598, 2.285), (0.0, 0.2819, 2.332), (0.0, 0.1928, 1.165), (0.0, 0.1026, 5.717), (0.0, 0.15, 6.675), (0.0, 0.15, 5.695), (0.0, 0.1928, 5.665), (0.0, 0.1928, 6.705), (0.0, 0.2298, 6.742), (0.0, 0.2598, 6.785), (0.0, 0.05209, 0.6396), (0.0, 3.674e-17, 0.635), (0.0, 0.2298, 0.7422), (0.0, 0.2598, 0.785), (0.0, 0.2819, 0.8324), (0.0, 0.2298, 2.242), (0.0, 0.2298, 3.742), (0.0, 0.2598, 3.785), (0.0, 0.2819, 3.832), (0.0, 0.2298, 5.242), (0.0, 0.2598, 5.285), (0.0, 0.2819, 5.332), (0.0, 0.2954, 5.383), (0.0, 0.3, 5.435), (0.0, 0.2954, 5.487), (0.0, 0.2819, 5.538), (0.0, 0.2819, 1.038), (0.0, 0.2598, 1.085), (0.0, 0.3, 2.435), (0.0, 0.2598, 5.585), (0.0, 0.2298, 5.628), (0.0, 0.05209, 5.73), (0.0, 0.05209, 6.64), (0.0, 0.1026, 6.653), (0.0, 0.2819, 6.832), (0.0, 0.2954, 6.883), (0.0, 0.3, 6.935), (0.0, 0.2954, 6.987), (0.0, 0.2819, 7.038), (0.0, 0.2598, 7.085), (0.0, 0.15, 7.195), (0.0, 0.1026, 7.217), (0.0, 0.05209, 7.23), (0.0, 0.2954, 2.383), (0.0, 0.2298, 1.128), (0.0, 3.674e-17, 2.135), (0.0, 0.05209, 1.23), (0.0, 0.05209, 2.14), (0.0, 0.1026, 2.153), (0.0, 0.2954, 3.987), (0.0, 0.2819, 4.038), (0.0, 0.15, 5.175), (0.0, 0.2598, 4.085), (0.0, 0.15, 4.195), (0.0, 0.1026, 4.217), (0.0, 0.05209, 4.23), (0.0, 0.1026, 5.153), (0.0, 0.1026, 3.653), (0.0, 0.2954, 2.487), (0.0, 0.2819, 2.538), (0.0, 0.2298, 4.128), (0.0, 0.1928, 4.165), (0.0, 0.2954, 3.883), (0.0, 0.3, 3.935), (0.0, 0.1928, 5.205), (0.0, 0.2954, 0.8829), (0.0, 0.3, 0.935), (0.0, 0.2954, 0.9871), (0.0, 3.674e-17, 5.135), (0.0, 0.05209, 5.14), (0.15, 3.674e-17, 3.635), (0.15, 3.674e-17, 5.135), (0.15, 3.674e-17, 0.635), (0.15, 3.674e-17, 2.135), (0.15, 3.674e-17, 6.635), (0.0, 3.674e-17, 6.635)], [], [(0, 1, 2), (2, 1, 3), (4, 5, 6), (6, 5, 7), (8, 9, 10), (10, 9, 11), (12, 13, 14), (14, 13, 15), (16, 17, 18), (18, 17, 19), (20, 21, 22), (22, 21, 23), (24, 20, 25), (25, 20, 22), (26, 7, 27), (27, 7, 5), (21, 26, 23), (23, 26, 27), (28, 29, 30), (31, 32, 33), (34, 35, 26), (35, 36, 26), (26, 36, 37), (26, 37, 38), (39, 40, 33), (41, 42, 21), (17, 16, 43), (43, 16, 44), (43, 44, 45), (45, 44, 46), (45, 46, 38), (38, 46, 47), (48, 21, 49), (49, 21, 50), (48, 51, 21), (21, 51, 52), (21, 52, 53), (53, 54, 21), (21, 54, 55), (21, 55, 39), (40, 56, 33), (33, 56, 57), (33, 57, 31), (32, 58, 33), (33, 58, 59), (33, 59, 60), (60, 59, 61), (50, 21, 62), (62, 21, 20), (62, 20, 24), (10, 11, 59), (59, 11, 63), (59, 63, 61), (39, 33, 21), (21, 33, 64), (21, 64, 41), (42, 65, 21), (21, 65, 66), (21, 66, 26), (26, 66, 67), (26, 67, 68), (68, 69, 26), (26, 69, 70), (26, 70, 71), (72, 73, 30), (30, 73, 74), (30, 74, 75), (76, 77, 78), (78, 77, 79), (78, 79, 80), (81, 82, 80), (80, 82, 83), (80, 83, 78), (84, 85, 26), (26, 85, 86), (26, 86, 87), (87, 88, 26), (26, 88, 89), (26, 89, 7), (7, 89, 90), (7, 90, 6), (91, 2, 3), (30, 29, 71), (71, 29, 92), (71, 92, 26), (26, 92, 93), (26, 93, 34), (14, 15, 94), (94, 15, 72), (94, 72, 95), (95, 72, 30), (75, 96, 30), (30, 96, 97), (30, 97, 28), (81, 98, 82), (82, 98, 91), (82, 91, 99), (99, 91, 3), (47, 100, 38), (38, 100, 101), (38, 101, 102), (103, 104, 26), (26, 104, 105), (26, 105, 84), (76, 78, 106), (106, 78, 107), (106, 107, 108), (108, 107, 109), (108, 109, 110), (110, 103, 108), (108, 103, 26), (108, 26, 111), (111, 26, 38), (111, 38, 112), (112, 38, 102), (113, 114, 115), (116, 117, 118), (118, 117, 119), (118, 119, 120), (115, 114, 121), (27, 122, 123), (124, 125, 23), (18, 126, 127), (127, 126, 118), (127, 118, 128), (128, 118, 120), (129, 27, 130), (130, 27, 131), (132, 133, 134), (135, 136, 137), (137, 136, 138), (136, 139, 138), (138, 139, 140), (138, 140, 141), (131, 27, 142), (142, 27, 5), (142, 5, 143), (129, 144, 27), (27, 144, 145), (27, 145, 146), (121, 114, 134), (134, 114, 147), (134, 147, 132), (123, 148, 27), (27, 148, 149), (27, 149, 150), (151, 152, 27), (27, 152, 153), (153, 154, 27), (27, 154, 155), (27, 155, 23), (23, 155, 156), (23, 156, 157), (158, 159, 160), (157, 161, 23), (23, 161, 162), (23, 162, 138), (9, 8, 163), (163, 8, 164), (163, 164, 135), (135, 164, 165), (135, 165, 136), (141, 166, 138), (138, 166, 167), (138, 167, 23), (23, 167, 168), (23, 168, 169), (169, 170, 23), (23, 170, 171), (23, 171, 124), (125, 172, 23), (23, 172, 173), (23, 173, 22), (22, 173, 174), (22, 174, 25), (133, 175, 134), (134, 175, 160), (134, 160, 176), (176, 160, 159), (1, 177, 178), (178, 177, 179), (178, 179, 115), (115, 179, 180), (115, 180, 113), (181, 182, 183), (183, 182, 184), (185, 186, 183), (183, 186, 187), (183, 187, 188), (189, 190, 118), (118, 190, 191), (118, 191, 116), (184, 192, 183), (183, 192, 193), (183, 193, 185), (150, 194, 27), (27, 194, 195), (27, 195, 151), (151, 195, 181), (151, 181, 196), (196, 181, 183), (146, 197, 27), (27, 197, 198), (27, 198, 199), (13, 200, 187), (187, 200, 201), (187, 201, 188), (189, 122, 190), (190, 122, 27), (190, 27, 160), (160, 27, 199), (160, 199, 158), (15, 13, 72), (72, 13, 187), (72, 187, 73), (73, 187, 186), (73, 186, 74), (74, 186, 185), (74, 185, 75), (75, 185, 193), (75, 193, 96), (96, 193, 192), (96, 192, 97), (97, 192, 184), (97, 184, 28), (28, 184, 182), (28, 182, 29), (29, 182, 181), (29, 181, 92), (92, 181, 195), (92, 195, 93), (93, 195, 194), (93, 194, 34), (34, 194, 150), (34, 150, 35), (35, 150, 149), (35, 149, 36), (36, 149, 148), (36, 148, 37), (37, 148, 123), (37, 123, 38), (38, 123, 122), (38, 122, 45), (45, 122, 189), (45, 189, 43), (43, 189, 118), (43, 118, 202), (202, 118, 126), (11, 9, 63), (63, 9, 163), (63, 163, 61), (61, 163, 135), (61, 135, 60), (60, 135, 137), (60, 137, 33), (33, 137, 138), (33, 138, 64), (64, 138, 162), (64, 162, 41), (41, 162, 161), (41, 161, 42), (42, 161, 157), (42, 157, 65), (65, 157, 156), (65, 156, 66), (66, 156, 155), (66, 155, 67), (67, 155, 154), (67, 154, 68), (68, 154, 153), (68, 153, 69), (69, 153, 152), (69, 152, 70), (70, 152, 151), (70, 151, 71), (71, 151, 196), (71, 196, 30), (30, 196, 183), (30, 183, 95), (95, 183, 188), (95, 188, 94), (94, 188, 201), (94, 201, 203), (203, 201, 200), (3, 1, 99), (99, 1, 178), (99, 178, 82), (82, 178, 115), (82, 115, 83), (83, 115, 121), (83, 121, 78), (78, 121, 134), (78, 134, 107), (107, 134, 176), (107, 176, 109), (109, 176, 159), (109, 159, 110), (110, 159, 158), (110, 158, 103), (103, 158, 199), (103, 199, 104), (104, 199, 198), (104, 198, 105), (105, 198, 197), (105, 197, 84), (84, 197, 146), (84, 146, 85), (85, 146, 145), (85, 145, 86), (86, 145, 144), (86, 144, 87), (87, 144, 129), (87, 129, 88), (88, 129, 130), (88, 130, 89), (89, 130, 131), (89, 131, 90), (90, 131, 142), (90, 142, 204), (204, 142, 143), (16, 18, 44), (44, 18, 127), (44, 127, 46), (46, 127, 128), (46, 128, 47), (47, 128, 120), (47, 120, 100), (100, 120, 119), (100, 119, 101), (101, 119, 117), (101, 117, 102), (102, 117, 116), (102, 116, 112), (112, 116, 191), (112, 191, 111), (111, 191, 190), (111, 190, 108), (108, 190, 160), (108, 160, 106), (106, 160, 175), (106, 175, 76), (76, 175, 133), (76, 133, 77), (77, 133, 132), (77, 132, 79), (79, 132, 147), (79, 147, 80), (80, 147, 114), (80, 114, 81), (81, 114, 113), (81, 113, 98), (98, 113, 180), (98, 180, 91), (91, 180, 179), (91, 179, 205), (205, 179, 177), (24, 25, 62), (62, 25, 174), (62, 174, 50), (50, 174, 173), (50, 173, 49), (49, 173, 172), (49, 172, 48), (48, 172, 125), (48, 125, 51), (51, 125, 124), (51, 124, 52), (52, 124, 171), (52, 171, 53), (53, 171, 170), (53, 170, 54), (54, 170, 169), (54, 169, 55), (55, 169, 168), (55, 168, 39), (39, 168, 167), (39, 167, 40), (40, 167, 166), (40, 166, 56), (56, 166, 141), (56, 141, 57), (57, 141, 140), (57, 140, 31), (31, 140, 139), (31, 139, 32), (32, 139, 136), (32, 136, 58), (58, 136, 165), (58, 165, 59), (59, 165, 164), (59, 164, 206), (206, 164, 207)])
me_baffle_002.update()

# ---- objects
ob_baffle = bpy.data.objects.new('baffle', me_baffle)
ob_wall1 = bpy.data.objects.new('wall1', me_wall1)
ob_baffle_001 = bpy.data.objects.new('baffle.001', me_baffle_001)
ob_baffle_002 = bpy.data.objects.new('baffle.002', me_baffle_002)

# ---- transforms, parenting, visibility, modifiers, constraints
ob_baffle.location = (0.17, 0.0, 0.0)
ob_baffle.rotation_euler = (1.571, 0.0, 0.0)
ob_baffle.scale = (0.1, 0.1, 0.1)
ob_wall1.location = (0.0, 0.0, 0.0)
ob_baffle_001.location = (0.34, 0.0, 0.0)
ob_baffle_001.rotation_euler = (1.571, 0.0, 0.0)
ob_baffle_001.scale = (0.1, 0.1, 0.1)
ob_baffle_002.location = (0.51, 0.0, 0.0)
ob_baffle_002.rotation_euler = (1.571, 0.0, 0.0)
ob_baffle_002.scale = (0.1, 0.1, 0.1)

# ---- collection membership
col_collection.objects.link(ob_baffle)
col_collection.objects.link(ob_wall1)
col_collection.objects.link(ob_baffle_001)
col_collection.objects.link(ob_baffle_002)

# ---- scene / render settings (as saved in the file)
scene.frame_start = 1; scene.frame_end = 250; scene.frame_set(1)
scene.render.engine = 'BLENDER_EEVEE_NEXT'
scene.cycles.sampling_pattern = 'TABULATED_SOBOL'
scene.cycles.use_light_tree = False
scene.view_settings.view_transform = 'Filmic'
bpy.context.view_layer.update()

# ---- added for rendering (the .blend has no active camera and no usable light): camera, sun
cam_auto = bpy.data.cameras.new('AutoCamera')
cam_auto.lens = 50.0
cam_auto.sensor_width = 36.0
cam_auto.clip_end = 1000.0
ob_auto_camera = bpy.data.objects.new('AutoCamera', cam_auto)
scene.collection.objects.link(ob_auto_camera)
ob_auto_camera.location = (1.34119, -1.59133, 0.934554)
ob_auto_camera.rotation_euler = (1.09748, -7.21219e-08, 0.694738)
scene.camera = ob_auto_camera
light_auto_sun = bpy.data.lights.new('AutoSun', 'SUN')
light_auto_sun.energy = 3.0
light_auto_sun.angle = 0.0523599
ob_auto_sun = bpy.data.objects.new('AutoSun', light_auto_sun)
scene.collection.objects.link(ob_auto_sun)
ob_auto_sun.rotation_euler = (0.872665, 0.174533, 0.523599)
bpy.context.view_layer.update()
